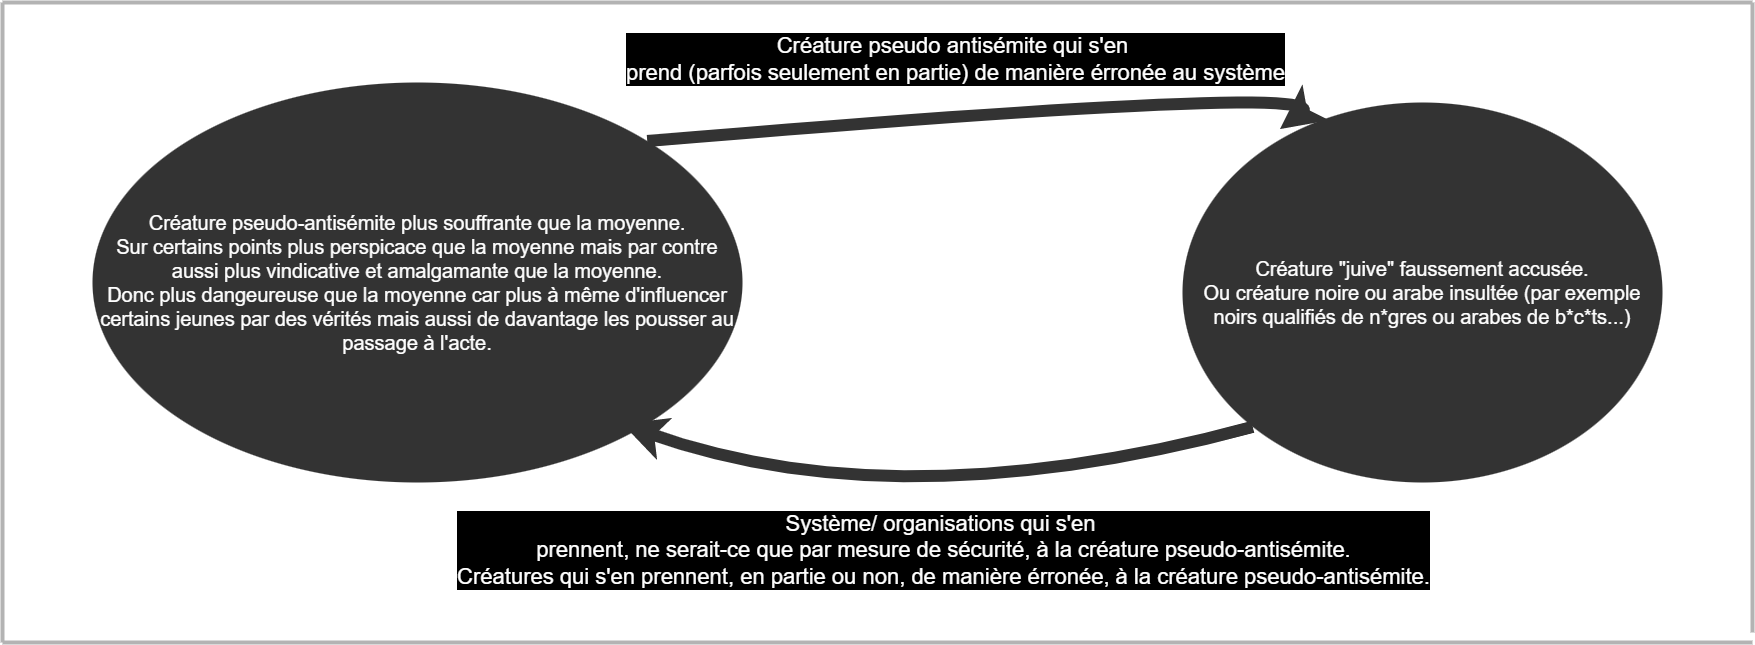

The diagram above was exported from draw.io. Its source (the exported page's mxGraphModel, read from the mxfile embedded in the PNG):
<mxGraphModel dx="2855" dy="1745" grid="1" gridSize="10" guides="1" tooltips="1" connect="1" arrows="1" fold="1" page="1" pageScale="1" pageWidth="900" pageHeight="1600" math="0" shadow="0">
  <root>
    <mxCell id="0" />
    <mxCell id="1" parent="0" />
    <mxCell id="KXruz0Izb4Ehd4njRdID-1" value="&lt;font color=&quot;#ffffff&quot; style=&quot;font-size: 20px&quot;&gt;Créature pseudo-antisémite plus souffrante que la moyenne.&lt;br&gt;Sur certains points plus perspicace que la moyenne mais par contre aussi plus vindicative et amalgamante que la moyenne.&lt;br&gt;Donc plus dangeureuse que la moyenne car plus à même d'influencer certains jeunes par des vérités mais aussi de davantage les pousser au passage à l'acte.&lt;/font&gt;" style="ellipse;whiteSpace=wrap;fillColor=#333333;strokeWidth=2;labelBackgroundColor=none;html=1;fontColor=default;strokeColor=none;" vertex="1" parent="1">
      <mxGeometry x="-790" y="200" width="650" height="400" as="geometry" />
    </mxCell>
    <mxCell id="KXruz0Izb4Ehd4njRdID-2" value="&lt;font color=&quot;#ffffff&quot; style=&quot;font-size: 20px&quot;&gt;Créature &quot;juive&quot; faussement accusée.&lt;br&gt;Ou créature noire ou arabe insultée (par exemple noirs qualifiés de n*gres ou arabes de b*c*ts...)&lt;br&gt;&lt;/font&gt;" style="ellipse;whiteSpace=wrap;html=1;fillColor=#333333;gradientColor=none;strokeWidth=2;labelBorderColor=none;labelBackgroundColor=none;strokeColor=none;" vertex="1" parent="1">
      <mxGeometry x="300" y="220" width="480" height="380" as="geometry" />
    </mxCell>
    <mxCell id="KXruz0Izb4Ehd4njRdID-3" value="" style="endArrow=classic;html=1;jumpSize=6;curved=1;strokeWidth=12;strokeColor=#333333;entryX=1;entryY=1;entryDx=0;entryDy=0;exitX=0;exitY=1;exitDx=0;exitDy=0;" edge="1" parent="1" source="KXruz0Izb4Ehd4njRdID-2">
      <mxGeometry relative="1" as="geometry">
        <mxPoint x="345.48437251522813" y="544.350288425444" as="sourcePoint" />
        <mxPoint x="-260.0002961143719" y="541.4213562373093" as="targetPoint" />
        <Array as="points">
          <mxPoint x="15.190000000000001" y="640" />
        </Array>
      </mxGeometry>
    </mxCell>
    <mxCell id="KXruz0Izb4Ehd4njRdID-4" value="&lt;font color=&quot;#ffffff&quot; style=&quot;font-size: 22px&quot;&gt;Système/ organisations qui s'en &lt;br&gt;prennent, ne serait-ce que par mesure de sécurité, à la créature pseudo-antisémite.&lt;br&gt;Créatures qui s'en prennent, en partie ou non, de manière érronée, à la créature pseudo-antisémite.&lt;br&gt;&lt;/font&gt;" style="edgeLabel;resizable=0;html=1;align=center;verticalAlign=middle;labelBackgroundColor=#000000;" connectable="0" vertex="1" parent="KXruz0Izb4Ehd4njRdID-3">
      <mxGeometry relative="1" as="geometry">
        <mxPoint x="9" y="37" as="offset" />
      </mxGeometry>
    </mxCell>
    <mxCell id="KXruz0Izb4Ehd4njRdID-5" value="" style="endArrow=classic;html=1;curved=1;strokeWidth=12;strokeColor=#333333;exitX=1;exitY=0;exitDx=0;exitDy=0;entryX=0.203;entryY=0.07;entryDx=0;entryDy=0;entryPerimeter=0;" edge="1" parent="1" source="KXruz0Izb4Ehd4njRdID-1" target="KXruz0Izb4Ehd4njRdID-2">
      <mxGeometry relative="1" as="geometry">
        <mxPoint x="340" y="270" as="sourcePoint" />
        <mxPoint x="600" y="280" as="targetPoint" />
        <Array as="points">
          <mxPoint x="460" y="200" />
        </Array>
      </mxGeometry>
    </mxCell>
    <mxCell id="KXruz0Izb4Ehd4njRdID-6" value="&lt;font style=&quot;font-size: 22px&quot;&gt;Créature pseudo antisémite qui s'en &lt;br&gt;prend (parfois seulement en partie) de manière érronée au système&lt;/font&gt;" style="edgeLabel;resizable=0;html=1;align=center;verticalAlign=middle;labelBackgroundColor=#000000;fontColor=#FFFFFF;" connectable="0" vertex="1" parent="KXruz0Izb4Ehd4njRdID-5">
      <mxGeometry relative="1" as="geometry">
        <mxPoint x="-79" y="-50" as="offset" />
      </mxGeometry>
    </mxCell>
    <mxCell id="KXruz0Izb4Ehd4njRdID-7" value="" style="endArrow=none;html=1;strokeColor=#B3B3B3;strokeWidth=4;curved=1;jumpSize=6;" edge="1" parent="1">
      <mxGeometry width="50" height="50" relative="1" as="geometry">
        <mxPoint x="-880" y="760" as="sourcePoint" />
        <mxPoint x="-880" y="120" as="targetPoint" />
        <Array as="points">
          <mxPoint x="-880" y="340" />
        </Array>
      </mxGeometry>
    </mxCell>
    <mxCell id="KXruz0Izb4Ehd4njRdID-8" value="" style="endArrow=none;html=1;strokeColor=#B3B3B3;strokeWidth=4;curved=1;jumpSize=6;" edge="1" parent="1">
      <mxGeometry width="50" height="50" relative="1" as="geometry">
        <mxPoint x="-880" y="120" as="sourcePoint" />
        <mxPoint x="870" y="120" as="targetPoint" />
      </mxGeometry>
    </mxCell>
    <mxCell id="KXruz0Izb4Ehd4njRdID-9" value="" style="endArrow=none;html=1;strokeColor=#B3B3B3;strokeWidth=4;curved=1;jumpSize=6;" edge="1" parent="1">
      <mxGeometry width="50" height="50" relative="1" as="geometry">
        <mxPoint x="-880" y="760" as="sourcePoint" />
        <mxPoint x="870" y="760" as="targetPoint" />
      </mxGeometry>
    </mxCell>
    <mxCell id="KXruz0Izb4Ehd4njRdID-10" value="" style="endArrow=none;html=1;strokeColor=#B3B3B3;strokeWidth=4;curved=1;jumpSize=6;" edge="1" parent="1">
      <mxGeometry width="50" height="50" relative="1" as="geometry">
        <mxPoint x="870" y="750" as="sourcePoint" />
        <mxPoint x="870" y="120" as="targetPoint" />
      </mxGeometry>
    </mxCell>
    <mxCell id="KXruz0Izb4Ehd4njRdID-11" style="edgeStyle=orthogonalEdgeStyle;rounded=0;orthogonalLoop=1;jettySize=auto;html=1;exitX=0.5;exitY=1;exitDx=0;exitDy=0;fontSize=16;fontColor=#FFFFFF;strokeColor=#333333;" edge="1" parent="1" source="KXruz0Izb4Ehd4njRdID-2" target="KXruz0Izb4Ehd4njRdID-2">
      <mxGeometry relative="1" as="geometry" />
    </mxCell>
  </root>
</mxGraphModel>